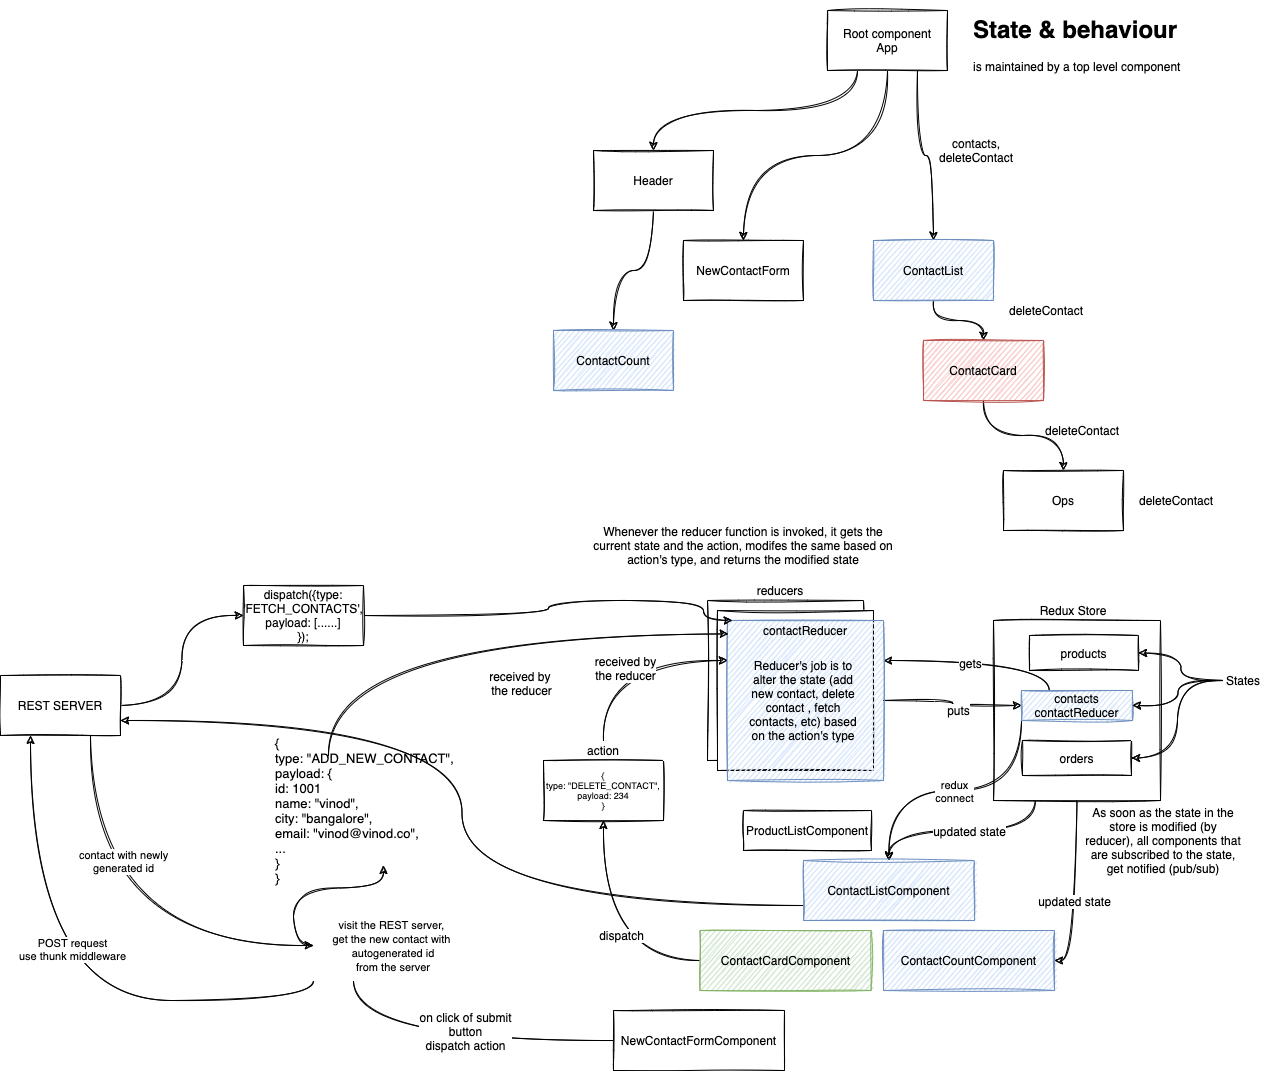

The diagram above was exported from draw.io. Its source (the exported page's mxGraphModel, read from the mxfile embedded in the PNG):
<mxGraphModel dx="2077" dy="762" grid="1" gridSize="10" guides="1" tooltips="1" connect="1" arrows="1" fold="1" page="1" pageScale="1" pageWidth="827" pageHeight="1169" math="0" shadow="0">
  <root>
    <mxCell id="0" />
    <mxCell id="1" parent="0" />
    <mxCell id="4" style="edgeStyle=orthogonalEdgeStyle;rounded=0;orthogonalLoop=1;jettySize=auto;html=1;exitX=0.25;exitY=1;exitDx=0;exitDy=0;entryX=0.5;entryY=0;entryDx=0;entryDy=0;sketch=1;curved=1;" parent="1" source="2" target="3" edge="1">
      <mxGeometry relative="1" as="geometry" />
    </mxCell>
    <mxCell id="6" style="edgeStyle=orthogonalEdgeStyle;rounded=0;orthogonalLoop=1;jettySize=auto;html=1;exitX=0.5;exitY=1;exitDx=0;exitDy=0;sketch=1;curved=1;" parent="1" source="2" target="5" edge="1">
      <mxGeometry relative="1" as="geometry" />
    </mxCell>
    <mxCell id="8" style="edgeStyle=orthogonalEdgeStyle;rounded=0;orthogonalLoop=1;jettySize=auto;html=1;exitX=0.75;exitY=1;exitDx=0;exitDy=0;entryX=0.5;entryY=0;entryDx=0;entryDy=0;sketch=1;curved=1;" parent="1" source="2" target="7" edge="1">
      <mxGeometry relative="1" as="geometry" />
    </mxCell>
    <mxCell id="2" value="Root component&lt;br&gt;App" style="rounded=0;whiteSpace=wrap;html=1;sketch=1;" parent="1" vertex="1">
      <mxGeometry x="354" y="90" width="120" height="60" as="geometry" />
    </mxCell>
    <mxCell id="14" style="edgeStyle=orthogonalEdgeStyle;rounded=0;orthogonalLoop=1;jettySize=auto;html=1;exitX=0.5;exitY=1;exitDx=0;exitDy=0;entryX=0.5;entryY=0;entryDx=0;entryDy=0;sketch=1;curved=1;" parent="1" source="3" target="13" edge="1">
      <mxGeometry relative="1" as="geometry" />
    </mxCell>
    <mxCell id="3" value="Header" style="rounded=0;whiteSpace=wrap;html=1;sketch=1;" parent="1" vertex="1">
      <mxGeometry x="120" y="230" width="120" height="60" as="geometry" />
    </mxCell>
    <mxCell id="5" value="NewContactForm" style="rounded=0;whiteSpace=wrap;html=1;sketch=1;" parent="1" vertex="1">
      <mxGeometry x="210" y="320" width="120" height="60" as="geometry" />
    </mxCell>
    <mxCell id="10" style="edgeStyle=orthogonalEdgeStyle;rounded=0;orthogonalLoop=1;jettySize=auto;html=1;exitX=0.5;exitY=1;exitDx=0;exitDy=0;sketch=1;curved=1;" parent="1" source="7" target="9" edge="1">
      <mxGeometry relative="1" as="geometry" />
    </mxCell>
    <mxCell id="7" value="ContactList" style="rounded=0;whiteSpace=wrap;html=1;fillColor=#dae8fc;strokeColor=#6c8ebf;sketch=1;" parent="1" vertex="1">
      <mxGeometry x="400" y="320" width="120" height="60" as="geometry" />
    </mxCell>
    <mxCell id="12" style="edgeStyle=orthogonalEdgeStyle;rounded=0;orthogonalLoop=1;jettySize=auto;html=1;exitX=0.5;exitY=1;exitDx=0;exitDy=0;sketch=1;curved=1;" parent="1" source="9" target="11" edge="1">
      <mxGeometry relative="1" as="geometry" />
    </mxCell>
    <mxCell id="9" value="ContactCard" style="rounded=0;whiteSpace=wrap;html=1;fillColor=#f8cecc;strokeColor=#b85450;sketch=1;" parent="1" vertex="1">
      <mxGeometry x="450" y="420" width="120" height="60" as="geometry" />
    </mxCell>
    <mxCell id="11" value="Ops" style="rounded=0;whiteSpace=wrap;html=1;sketch=1;" parent="1" vertex="1">
      <mxGeometry x="530" y="550" width="120" height="60" as="geometry" />
    </mxCell>
    <mxCell id="13" value="ContactCount" style="rounded=0;whiteSpace=wrap;html=1;fillColor=#dae8fc;strokeColor=#6c8ebf;sketch=1;" parent="1" vertex="1">
      <mxGeometry x="80" y="410" width="120" height="60" as="geometry" />
    </mxCell>
    <mxCell id="15" value="&lt;h1&gt;State &amp;amp; behaviour&lt;/h1&gt;&lt;div&gt;is maintained by a top level component&lt;/div&gt;" style="text;html=1;strokeColor=none;fillColor=none;spacing=5;spacingTop=-20;whiteSpace=wrap;overflow=hidden;rounded=0;sketch=1;" parent="1" vertex="1">
      <mxGeometry x="495" y="90" width="255" height="90" as="geometry" />
    </mxCell>
    <mxCell id="16" value="contacts, deleteContact" style="text;html=1;strokeColor=none;fillColor=none;align=center;verticalAlign=middle;whiteSpace=wrap;rounded=0;sketch=1;" parent="1" vertex="1">
      <mxGeometry x="450" y="220" width="106" height="20" as="geometry" />
    </mxCell>
    <mxCell id="17" value="deleteContact" style="text;html=1;strokeColor=none;fillColor=none;align=center;verticalAlign=middle;whiteSpace=wrap;rounded=0;sketch=1;" parent="1" vertex="1">
      <mxGeometry x="650" y="570" width="106" height="20" as="geometry" />
    </mxCell>
    <mxCell id="18" value="deleteContact" style="text;html=1;strokeColor=none;fillColor=none;align=center;verticalAlign=middle;whiteSpace=wrap;rounded=0;sketch=1;" parent="1" vertex="1">
      <mxGeometry x="520" y="380" width="106" height="20" as="geometry" />
    </mxCell>
    <mxCell id="19" value="deleteContact" style="text;html=1;strokeColor=none;fillColor=none;align=center;verticalAlign=middle;whiteSpace=wrap;rounded=0;sketch=1;" parent="1" vertex="1">
      <mxGeometry x="556" y="500" width="106" height="20" as="geometry" />
    </mxCell>
    <mxCell id="49" style="edgeStyle=orthogonalEdgeStyle;rounded=0;orthogonalLoop=1;jettySize=auto;html=1;exitX=0.25;exitY=1;exitDx=0;exitDy=0;fontSize=12;sketch=1;curved=1;" parent="1" source="20" target="36" edge="1">
      <mxGeometry relative="1" as="geometry" />
    </mxCell>
    <mxCell id="51" value="updated state" style="edgeLabel;html=1;align=center;verticalAlign=middle;resizable=0;points=[];fontSize=12;sketch=1;" parent="49" vertex="1" connectable="0">
      <mxGeometry x="-0.0703" relative="1" as="geometry">
        <mxPoint as="offset" />
      </mxGeometry>
    </mxCell>
    <mxCell id="50" style="edgeStyle=orthogonalEdgeStyle;rounded=0;orthogonalLoop=1;jettySize=auto;html=1;exitX=0.5;exitY=1;exitDx=0;exitDy=0;entryX=1;entryY=0.5;entryDx=0;entryDy=0;fontSize=12;sketch=1;curved=1;" parent="1" source="20" target="37" edge="1">
      <mxGeometry relative="1" as="geometry" />
    </mxCell>
    <mxCell id="52" value="updated state" style="edgeLabel;html=1;align=center;verticalAlign=middle;resizable=0;points=[];fontSize=12;sketch=1;" parent="50" vertex="1" connectable="0">
      <mxGeometry x="-0.2077" relative="1" as="geometry">
        <mxPoint x="-3" y="28" as="offset" />
      </mxGeometry>
    </mxCell>
    <mxCell id="20" value="" style="rounded=0;whiteSpace=wrap;html=1;sketch=1;" parent="1" vertex="1">
      <mxGeometry x="520" y="700" width="167" height="180" as="geometry" />
    </mxCell>
    <mxCell id="21" value="Redux Store" style="text;html=1;strokeColor=none;fillColor=none;align=center;verticalAlign=middle;whiteSpace=wrap;rounded=0;sketch=1;" parent="1" vertex="1">
      <mxGeometry x="520" y="680" width="160" height="20" as="geometry" />
    </mxCell>
    <mxCell id="46" style="edgeStyle=orthogonalEdgeStyle;rounded=0;orthogonalLoop=1;jettySize=auto;html=1;exitX=0.25;exitY=0;exitDx=0;exitDy=0;entryX=1;entryY=0.25;entryDx=0;entryDy=0;fontSize=12;sketch=1;curved=1;" parent="1" source="22" target="32" edge="1">
      <mxGeometry relative="1" as="geometry" />
    </mxCell>
    <mxCell id="47" value="gets" style="edgeLabel;html=1;align=center;verticalAlign=middle;resizable=0;points=[];fontSize=12;sketch=1;" parent="46" vertex="1" connectable="0">
      <mxGeometry x="0.1137" y="2" relative="1" as="geometry">
        <mxPoint as="offset" />
      </mxGeometry>
    </mxCell>
    <mxCell id="72" style="edgeStyle=orthogonalEdgeStyle;curved=1;rounded=0;sketch=1;orthogonalLoop=1;jettySize=auto;html=1;exitX=0;exitY=1;exitDx=0;exitDy=0;entryX=0.5;entryY=0;entryDx=0;entryDy=0;" parent="1" source="22" target="36" edge="1">
      <mxGeometry relative="1" as="geometry" />
    </mxCell>
    <mxCell id="73" value="redux&lt;br&gt;connect" style="edgeLabel;html=1;align=center;verticalAlign=middle;resizable=0;points=[];" parent="72" vertex="1" connectable="0">
      <mxGeometry x="-0.118" relative="1" as="geometry">
        <mxPoint x="-18" as="offset" />
      </mxGeometry>
    </mxCell>
    <mxCell id="22" value="contacts&lt;br&gt;contactReducer" style="rounded=0;whiteSpace=wrap;html=1;fillColor=#dae8fc;strokeColor=#6c8ebf;sketch=1;" parent="1" vertex="1">
      <mxGeometry x="548" y="770" width="111" height="30" as="geometry" />
    </mxCell>
    <mxCell id="23" value="products" style="rounded=0;whiteSpace=wrap;html=1;sketch=1;" parent="1" vertex="1">
      <mxGeometry x="556" y="715" width="109" height="35" as="geometry" />
    </mxCell>
    <mxCell id="24" value="orders" style="rounded=0;whiteSpace=wrap;html=1;sketch=1;" parent="1" vertex="1">
      <mxGeometry x="549" y="820" width="109" height="35" as="geometry" />
    </mxCell>
    <mxCell id="26" style="edgeStyle=orthogonalEdgeStyle;rounded=0;orthogonalLoop=1;jettySize=auto;html=1;exitX=0;exitY=0.5;exitDx=0;exitDy=0;entryX=1;entryY=0.5;entryDx=0;entryDy=0;sketch=1;curved=1;" parent="1" source="25" target="22" edge="1">
      <mxGeometry relative="1" as="geometry" />
    </mxCell>
    <mxCell id="27" style="edgeStyle=orthogonalEdgeStyle;rounded=0;orthogonalLoop=1;jettySize=auto;html=1;exitX=0;exitY=0.5;exitDx=0;exitDy=0;sketch=1;curved=1;" parent="1" source="25" target="23" edge="1">
      <mxGeometry relative="1" as="geometry" />
    </mxCell>
    <mxCell id="28" style="edgeStyle=orthogonalEdgeStyle;rounded=0;orthogonalLoop=1;jettySize=auto;html=1;exitX=0;exitY=0.5;exitDx=0;exitDy=0;entryX=1;entryY=0.5;entryDx=0;entryDy=0;sketch=1;curved=1;" parent="1" source="25" target="24" edge="1">
      <mxGeometry relative="1" as="geometry" />
    </mxCell>
    <mxCell id="25" value="States" style="text;html=1;strokeColor=none;fillColor=none;align=center;verticalAlign=middle;whiteSpace=wrap;rounded=0;sketch=1;" parent="1" vertex="1">
      <mxGeometry x="750" y="750" width="40" height="20" as="geometry" />
    </mxCell>
    <mxCell id="29" value="" style="rounded=0;whiteSpace=wrap;html=1;sketch=1;" parent="1" vertex="1">
      <mxGeometry x="234" y="680" width="156" height="160" as="geometry" />
    </mxCell>
    <mxCell id="30" value="reducers" style="text;html=1;strokeColor=none;fillColor=none;align=center;verticalAlign=middle;whiteSpace=wrap;rounded=0;sketch=1;" parent="1" vertex="1">
      <mxGeometry x="234" y="660" width="146" height="20" as="geometry" />
    </mxCell>
    <mxCell id="31" value="" style="rounded=0;whiteSpace=wrap;html=1;sketch=1;" parent="1" vertex="1">
      <mxGeometry x="244" y="690" width="156" height="160" as="geometry" />
    </mxCell>
    <mxCell id="35" style="edgeStyle=orthogonalEdgeStyle;rounded=0;orthogonalLoop=1;jettySize=auto;html=1;exitX=1;exitY=0.5;exitDx=0;exitDy=0;entryX=0;entryY=0.5;entryDx=0;entryDy=0;sketch=1;curved=1;" parent="1" source="32" target="22" edge="1">
      <mxGeometry relative="1" as="geometry" />
    </mxCell>
    <mxCell id="48" value="puts" style="edgeLabel;html=1;align=center;verticalAlign=middle;resizable=0;points=[];fontSize=12;sketch=1;" parent="35" vertex="1" connectable="0">
      <mxGeometry x="0.1059" y="-4" relative="1" as="geometry">
        <mxPoint as="offset" />
      </mxGeometry>
    </mxCell>
    <mxCell id="32" value="" style="rounded=0;whiteSpace=wrap;html=1;fillColor=#dae8fc;strokeColor=#6c8ebf;sketch=1;" parent="1" vertex="1">
      <mxGeometry x="254" y="700" width="156" height="160" as="geometry" />
    </mxCell>
    <mxCell id="33" value="contactReducer" style="text;html=1;strokeColor=none;fillColor=none;align=center;verticalAlign=middle;whiteSpace=wrap;rounded=0;sketch=1;" parent="1" vertex="1">
      <mxGeometry x="259" y="700" width="146" height="20" as="geometry" />
    </mxCell>
    <mxCell id="34" value="Reducer's job is to alter the state (add new contact, delete contact , fetch contacts, etc) based on the action's type" style="text;html=1;strokeColor=none;fillColor=none;align=center;verticalAlign=middle;whiteSpace=wrap;rounded=0;sketch=1;" parent="1" vertex="1">
      <mxGeometry x="270" y="725" width="120" height="110" as="geometry" />
    </mxCell>
    <mxCell id="74" style="edgeStyle=orthogonalEdgeStyle;curved=1;rounded=0;sketch=1;orthogonalLoop=1;jettySize=auto;html=1;exitX=0;exitY=0.75;exitDx=0;exitDy=0;entryX=1;entryY=0.75;entryDx=0;entryDy=0;" parent="1" source="36" target="62" edge="1">
      <mxGeometry relative="1" as="geometry" />
    </mxCell>
    <mxCell id="36" value="ContactListComponent" style="rounded=0;whiteSpace=wrap;html=1;fillColor=#dae8fc;strokeColor=#6c8ebf;sketch=1;" parent="1" vertex="1">
      <mxGeometry x="330" y="940" width="171" height="60" as="geometry" />
    </mxCell>
    <mxCell id="37" value="ContactCountComponent" style="rounded=0;whiteSpace=wrap;html=1;fillColor=#dae8fc;strokeColor=#6c8ebf;sketch=1;" parent="1" vertex="1">
      <mxGeometry x="410" y="1010" width="171" height="60" as="geometry" />
    </mxCell>
    <mxCell id="42" style="edgeStyle=orthogonalEdgeStyle;rounded=0;orthogonalLoop=1;jettySize=auto;html=1;exitX=0;exitY=0.5;exitDx=0;exitDy=0;entryX=0.5;entryY=1;entryDx=0;entryDy=0;fontSize=9;sketch=1;curved=1;" parent="1" source="38" target="41" edge="1">
      <mxGeometry relative="1" as="geometry" />
    </mxCell>
    <mxCell id="43" value="dispatch" style="edgeLabel;html=1;align=center;verticalAlign=middle;resizable=0;points=[];fontSize=12;sketch=1;" parent="42" vertex="1" connectable="0">
      <mxGeometry x="0.0286" y="-17" relative="1" as="geometry">
        <mxPoint as="offset" />
      </mxGeometry>
    </mxCell>
    <mxCell id="38" value="ContactCardComponent" style="rounded=0;whiteSpace=wrap;html=1;sketch=1;fillColor=#d5e8d4;strokeColor=#82b366;" parent="1" vertex="1">
      <mxGeometry x="226.5" y="1010" width="171" height="60" as="geometry" />
    </mxCell>
    <mxCell id="39" value="" style="rounded=0;whiteSpace=wrap;html=1;sketch=1;" parent="1" vertex="1">
      <mxGeometry x="70" y="840" width="120" height="60" as="geometry" />
    </mxCell>
    <mxCell id="44" style="edgeStyle=orthogonalEdgeStyle;rounded=0;orthogonalLoop=1;jettySize=auto;html=1;exitX=0.5;exitY=0;exitDx=0;exitDy=0;entryX=0;entryY=0.25;entryDx=0;entryDy=0;fontSize=12;sketch=1;curved=1;" parent="1" source="40" target="32" edge="1">
      <mxGeometry relative="1" as="geometry" />
    </mxCell>
    <mxCell id="45" value="received by&lt;br&gt;the reducer" style="edgeLabel;html=1;align=center;verticalAlign=middle;resizable=0;points=[];fontSize=12;sketch=1;" parent="44" vertex="1" connectable="0">
      <mxGeometry x="-0.2891" y="-21" relative="1" as="geometry">
        <mxPoint as="offset" />
      </mxGeometry>
    </mxCell>
    <mxCell id="40" value="action" style="text;html=1;strokeColor=none;fillColor=none;align=center;verticalAlign=middle;whiteSpace=wrap;rounded=0;sketch=1;" parent="1" vertex="1">
      <mxGeometry x="70" y="820" width="120" height="20" as="geometry" />
    </mxCell>
    <mxCell id="41" value="{&lt;br style=&quot;font-size: 9px&quot;&gt;type: &quot;DELETE_CONTACT&quot;,&lt;br style=&quot;font-size: 9px&quot;&gt;payload: 234&lt;br style=&quot;font-size: 9px&quot;&gt;}" style="text;html=1;strokeColor=none;fillColor=none;align=center;verticalAlign=middle;whiteSpace=wrap;rounded=0;fontSize=9;sketch=1;" parent="1" vertex="1">
      <mxGeometry x="70" y="840" width="120" height="60" as="geometry" />
    </mxCell>
    <mxCell id="53" value="As soon as the state in the store is modified (by reducer), all components that are subscribed to the state, get notified (pub/sub)" style="text;html=1;strokeColor=none;fillColor=none;align=center;verticalAlign=middle;whiteSpace=wrap;rounded=0;fontSize=12;sketch=1;" parent="1" vertex="1">
      <mxGeometry x="610" y="890" width="160" height="60" as="geometry" />
    </mxCell>
    <mxCell id="54" value="ProductListComponent" style="rounded=0;whiteSpace=wrap;html=1;fontSize=12;sketch=1;" parent="1" vertex="1">
      <mxGeometry x="270" y="890" width="128" height="40" as="geometry" />
    </mxCell>
    <mxCell id="57" style="edgeStyle=orthogonalEdgeStyle;rounded=0;orthogonalLoop=1;jettySize=auto;html=1;exitX=0;exitY=0.5;exitDx=0;exitDy=0;fontSize=12;sketch=1;curved=1;startArrow=none;" parent="1" source="65" target="56" edge="1">
      <mxGeometry relative="1" as="geometry" />
    </mxCell>
    <mxCell id="55" value="NewContactFormComponent" style="rounded=0;whiteSpace=wrap;html=1;sketch=1;" parent="1" vertex="1">
      <mxGeometry x="140" y="1090" width="171" height="60" as="geometry" />
    </mxCell>
    <mxCell id="59" style="edgeStyle=orthogonalEdgeStyle;rounded=0;orthogonalLoop=1;jettySize=auto;html=1;exitX=0.25;exitY=0;exitDx=0;exitDy=0;entryX=0.005;entryY=0.084;entryDx=0;entryDy=0;entryPerimeter=0;fontSize=12;sketch=1;curved=1;" parent="1" source="56" target="32" edge="1">
      <mxGeometry relative="1" as="geometry" />
    </mxCell>
    <mxCell id="60" value="received by&amp;nbsp;&lt;br&gt;the reducer" style="edgeLabel;html=1;align=center;verticalAlign=middle;resizable=0;points=[];fontSize=12;sketch=1;" parent="59" vertex="1" connectable="0">
      <mxGeometry x="0.2055" y="-49" relative="1" as="geometry">
        <mxPoint as="offset" />
      </mxGeometry>
    </mxCell>
    <mxCell id="56" value="&lt;font style=&quot;font-size: 13px&quot;&gt;{&lt;br&gt;type: &quot;ADD_NEW_CONTACT&quot;,&lt;br&gt;payload: {&lt;br&gt;id: 1001&lt;br&gt;name: &quot;vinod&quot;,&lt;br&gt;city: &quot;bangalore&quot;,&lt;br&gt;email: &quot;vinod@vinod.co&quot;,&lt;br&gt;...&lt;br&gt;}&lt;br&gt;}&lt;/font&gt;" style="text;html=1;strokeColor=none;fillColor=none;align=left;verticalAlign=middle;whiteSpace=wrap;rounded=0;fontSize=9;sketch=1;" parent="1" vertex="1">
      <mxGeometry x="-200" y="835" width="220" height="110" as="geometry" />
    </mxCell>
    <mxCell id="61" value="Whenever the reducer function is invoked, it gets the current state and the action, modifes the same based on action's type, and returns the modified state" style="text;html=1;strokeColor=none;fillColor=none;align=center;verticalAlign=middle;whiteSpace=wrap;rounded=0;sketch=1;" parent="1" vertex="1">
      <mxGeometry x="115" y="600" width="310" height="50" as="geometry" />
    </mxCell>
    <mxCell id="70" style="edgeStyle=orthogonalEdgeStyle;curved=1;rounded=0;sketch=1;orthogonalLoop=1;jettySize=auto;html=1;exitX=0.75;exitY=1;exitDx=0;exitDy=0;entryX=0;entryY=0.5;entryDx=0;entryDy=0;" parent="1" source="62" target="65" edge="1">
      <mxGeometry relative="1" as="geometry" />
    </mxCell>
    <mxCell id="71" value="contact with newly&lt;br&gt;generated id" style="edgeLabel;html=1;align=center;verticalAlign=middle;resizable=0;points=[];" parent="70" vertex="1" connectable="0">
      <mxGeometry x="-0.4219" y="32" relative="1" as="geometry">
        <mxPoint as="offset" />
      </mxGeometry>
    </mxCell>
    <mxCell id="75" style="edgeStyle=orthogonalEdgeStyle;curved=1;rounded=0;sketch=1;orthogonalLoop=1;jettySize=auto;html=1;exitX=1;exitY=0.5;exitDx=0;exitDy=0;entryX=0;entryY=0.5;entryDx=0;entryDy=0;" parent="1" source="62" target="76" edge="1">
      <mxGeometry relative="1" as="geometry">
        <mxPoint x="-270" y="700" as="targetPoint" />
      </mxGeometry>
    </mxCell>
    <mxCell id="62" value="REST SERVER" style="rounded=0;whiteSpace=wrap;html=1;sketch=1;" parent="1" vertex="1">
      <mxGeometry x="-473" y="755" width="120" height="60" as="geometry" />
    </mxCell>
    <mxCell id="68" style="edgeStyle=orthogonalEdgeStyle;curved=1;rounded=0;sketch=1;orthogonalLoop=1;jettySize=auto;html=1;exitX=0;exitY=1;exitDx=0;exitDy=0;entryX=0.25;entryY=1;entryDx=0;entryDy=0;" parent="1" source="65" target="62" edge="1">
      <mxGeometry relative="1" as="geometry" />
    </mxCell>
    <mxCell id="69" value="POST request&lt;br&gt;use thunk middleware" style="edgeLabel;html=1;align=center;verticalAlign=middle;resizable=0;points=[];" parent="68" vertex="1" connectable="0">
      <mxGeometry x="0.2512" y="-41" relative="1" as="geometry">
        <mxPoint as="offset" />
      </mxGeometry>
    </mxCell>
    <mxCell id="65" value="&lt;span style=&quot;font-size: 11px ; background-color: rgb(255 , 255 , 255)&quot;&gt;visit the REST server,&amp;nbsp;&lt;/span&gt;&lt;br style=&quot;font-size: 11px&quot;&gt;&lt;span style=&quot;font-size: 11px ; background-color: rgb(255 , 255 , 255)&quot;&gt;get the new contact with&amp;nbsp;&lt;/span&gt;&lt;br style=&quot;font-size: 11px&quot;&gt;&lt;span style=&quot;font-size: 11px ; background-color: rgb(255 , 255 , 255)&quot;&gt;autogenerated id&lt;/span&gt;&lt;br style=&quot;font-size: 11px&quot;&gt;&lt;span style=&quot;font-size: 11px ; background-color: rgb(255 , 255 , 255)&quot;&gt;from the server&lt;/span&gt;" style="text;html=1;strokeColor=none;fillColor=none;align=center;verticalAlign=middle;whiteSpace=wrap;rounded=0;sketch=1;" parent="1" vertex="1">
      <mxGeometry x="-160" y="990" width="160" height="70" as="geometry" />
    </mxCell>
    <mxCell id="66" value="" style="edgeStyle=orthogonalEdgeStyle;rounded=0;orthogonalLoop=1;jettySize=auto;html=1;exitX=0;exitY=0.5;exitDx=0;exitDy=0;fontSize=12;sketch=1;curved=1;endArrow=none;entryX=0.25;entryY=1;entryDx=0;entryDy=0;" parent="1" source="55" target="65" edge="1">
      <mxGeometry relative="1" as="geometry">
        <mxPoint x="140" y="1120" as="sourcePoint" />
        <mxPoint x="-90" y="945" as="targetPoint" />
      </mxGeometry>
    </mxCell>
    <mxCell id="67" value="on click of submit&lt;br&gt;button&lt;br&gt;dispatch action" style="edgeLabel;html=1;align=center;verticalAlign=middle;resizable=0;points=[];fontSize=12;sketch=1;" parent="66" vertex="1" connectable="0">
      <mxGeometry x="-0.0686" y="-10" relative="1" as="geometry">
        <mxPoint as="offset" />
      </mxGeometry>
    </mxCell>
    <mxCell id="77" style="edgeStyle=orthogonalEdgeStyle;curved=1;rounded=0;sketch=1;orthogonalLoop=1;jettySize=auto;html=1;exitX=1;exitY=0.5;exitDx=0;exitDy=0;entryX=0;entryY=0;entryDx=0;entryDy=0;" parent="1" source="76" target="33" edge="1">
      <mxGeometry relative="1" as="geometry">
        <Array as="points">
          <mxPoint x="75" y="695" />
          <mxPoint x="75" y="680" />
          <mxPoint x="230" y="680" />
          <mxPoint x="230" y="700" />
        </Array>
      </mxGeometry>
    </mxCell>
    <mxCell id="76" value="dispatch({type: 'FETCH_CONTACTS',&lt;br&gt;payload: [......]&lt;br&gt;});" style="rounded=0;whiteSpace=wrap;html=1;sketch=1;" parent="1" vertex="1">
      <mxGeometry x="-230" y="665" width="120" height="60" as="geometry" />
    </mxCell>
  </root>
</mxGraphModel>